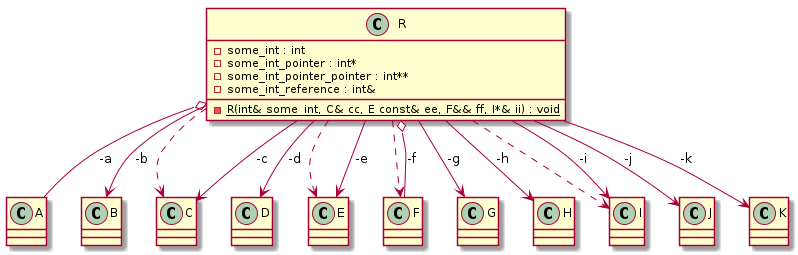

The diagram above was rendered by PlantUML. Its source (embedded in the PNG):
@startuml
class "A" as C_0000000288
class C_0000000288 {
}

class "B" as C_0000000290
class C_0000000290 {
}

class "C" as C_0000000292
class C_0000000292 {
}

class "D" as C_0000000294
class C_0000000294 {
}

class "E" as C_0000000296
class C_0000000296 {
}

class "F" as C_0000000298
class C_0000000298 {
}

class "G" as C_0000000300
class C_0000000300 {
}

class "H" as C_0000000302
class C_0000000302 {
}

class "I" as C_0000000304
class C_0000000304 {
}

class "J" as C_0000000306
class C_0000000306 {
}

class "K" as C_0000000308
class C_0000000308 {
}

class "R" as C_0000000310
class C_0000000310 {
{static} -R(int& some_int, C& cc, E const& ee, F&& ff, I*& ii) : void
-some_int : int
-some_int_pointer : int*
-some_int_pointer_pointer : int**
-some_int_reference : int&
}

C_0000000310 ..> C_0000000292
C_0000000310 ..> C_0000000296
C_0000000310 ..> C_0000000298
C_0000000310 ..> C_0000000304
C_0000000310 o-- C_0000000288 : -a
C_0000000310 --> C_0000000290 : -b
C_0000000310 --> C_0000000292 : -c
C_0000000310 --> C_0000000294 : -d
C_0000000310 --> C_0000000296 : -e
C_0000000310 o-- C_0000000298 : -f
C_0000000310 --> C_0000000300 : -g
C_0000000310 --> C_0000000302 : -h
C_0000000310 --> C_0000000304 : -i
C_0000000310 --> C_0000000306 : -j
C_0000000310 --> C_0000000308 : -k
@enduml